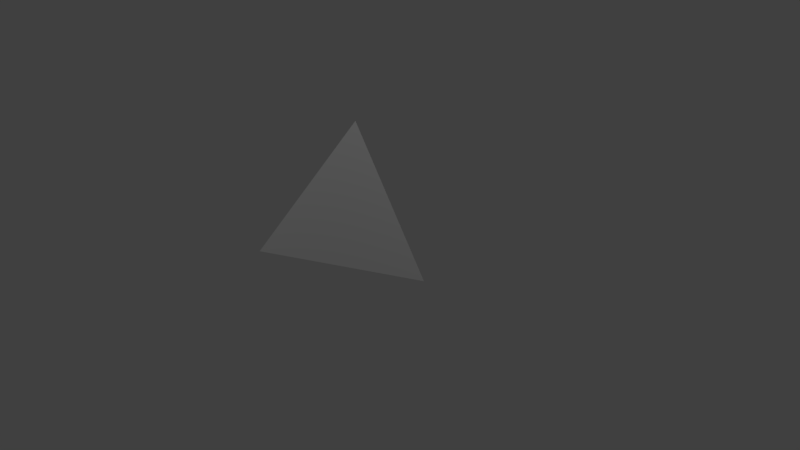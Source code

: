 # Source: TetraedroSimples.blend  (saved by Blender 2.78.0; exported with 4.5.12 LTS)
import bpy
from mathutils import Matrix  # noqa: F401  (used for matrix-valued properties, if any)

bpy.ops.wm.read_factory_settings(use_empty=True)
scene = bpy.context.scene
scene.name = 'Scene'

# ---- collections
col_collection_1 = bpy.data.collections.new('Collection 1'); scene.collection.children.link(col_collection_1)

# ---- materials (node trees are filled in below, after node groups)
mat_material = bpy.data.materials.new('Material')
mat_material.alpha_threshold = 0.0
mat_material.use_transparent_shadow = False
mat_material.roughness = 0.5
mat_material.line_color = (0.0, 0.0, 0.0, 1.0)

# ---- material node trees

# ---- world
world_world = bpy.data.worlds.new('World'); scene.world = world_world
world_world.color = (0.05088, 0.05088, 0.05088)
world_world.use_sun_shadow = False
world_world.sun_shadow_jitter_overblur = 0.0
world_world.cycles.sampling_method = 'MANUAL'

# ---- cameras
cam_camera = bpy.data.cameras.new('Camera')
cam_camera.clip_end = 100.0
cam_camera.lens = 35.0
cam_camera.sensor_width = 32.0
cam_camera.sensor_height = 18.0
cam_camera.ortho_scale = 7.314
cam_camera.dof.focus_distance = 0.0
cam_camera.dof.aperture_fstop = 128.0

# ---- lights
light_point = bpy.data.lights.new('Point', 'POINT')
light_point.transmission_factor = 0.0
light_point.energy = 100.0
light_point.shadow_buffer_clip_start = 0.5
light_point.shadow_soft_size = 0.1
light_point.shadow_maximum_resolution = 0.006
light_point.use_absolute_resolution = True
light_lamp = bpy.data.lights.new('Lamp', 'POINT')
light_lamp.transmission_factor = 0.0
light_lamp.cutoff_distance = 30.0
light_lamp.energy = 100.0
light_lamp.shadow_buffer_clip_start = 1.001
light_lamp.shadow_soft_size = 0.1
light_lamp.shadow_maximum_resolution = 0.006
light_lamp.use_absolute_resolution = True

# ---- meshes
me_cube = bpy.data.meshes.new('Cube')
me_cube.from_pydata([(1.0, -2.98e-08, -1.0), (-1.0, -1.0, -1.0), (-1.0, 1.0, -1.0), (-0.2113, -1.788e-07, 0.733)], [], [(0, 1, 2), (0, 3, 1), (1, 3, 2), (3, 0, 2)])
me_cube.materials.append(mat_material)
me_cube.use_remesh_preserve_volume = False
me_cube.use_remesh_preserve_attributes = False
me_cube.use_mirror_vertex_groups = False
me_cube.update()

# ---- objects
ob_point = bpy.data.objects.new('Point', light_point)
ob_cube = bpy.data.objects.new('Cube', me_cube)
ob_lamp = bpy.data.objects.new('Lamp', light_lamp)
ob_camera = bpy.data.objects.new('Camera', cam_camera)

# ---- transforms, parenting, visibility, modifiers, constraints
ob_point.location = (3.443, 0.0, 5.77)
ob_point.lineart.crease_threshold = 0.0
ob_cube.location = (0.0, 0.0, 1.015)
ob_cube.lock_rotations_4d = False
ob_cube.empty_display_type = 'ARROWS'
ob_cube.lineart.crease_threshold = 0.0
ob_lamp.location = (-4.354, -2.859, 3.914)
ob_lamp.rotation_euler = (0.6503, 0.05522, 1.866)
ob_lamp.lock_rotations_4d = False
ob_lamp.empty_display_type = 'ARROWS'
ob_lamp.color = (0.0, 0.0, 0.0, 0.0)
ob_lamp.lineart.crease_threshold = 0.0
ob_camera.location = (7.481, -6.508, 5.344)
ob_camera.rotation_euler = (1.109, 0.0, 0.8149)
ob_camera.lock_rotations_4d = False
ob_camera.empty_display_type = 'ARROWS'
ob_camera.color = (0.0, 0.0, 0.0, 0.0)
ob_camera.display_type = 'WIRE'
ob_camera.lineart.crease_threshold = 0.0

# ---- collection membership
col_collection_1.objects.link(ob_point)
col_collection_1.objects.link(ob_cube)
col_collection_1.objects.link(ob_lamp)
col_collection_1.objects.link(ob_camera)

# ---- scene / render settings (as saved in the file)
scene.camera = ob_camera
scene.frame_start = 1; scene.frame_end = 250; scene.frame_set(1)
scene.render.engine = 'BLENDER_EEVEE_NEXT'
scene.render.resolution_percentage = 50
scene.render.dither_intensity = 0.0
scene.cycles.use_denoising = False
scene.cycles.samples = 128
scene.cycles.sampling_pattern = 'TABULATED_SOBOL'
scene.cycles.light_sampling_threshold = 0.0
scene.cycles.use_adaptive_sampling = False
scene.cycles.use_light_tree = False
scene.cycles.blur_glossy = 0.0
scene.cycles.sample_clamp_indirect = 0.0
scene.view_settings.view_transform = 'Standard'
bpy.context.view_layer.update()
